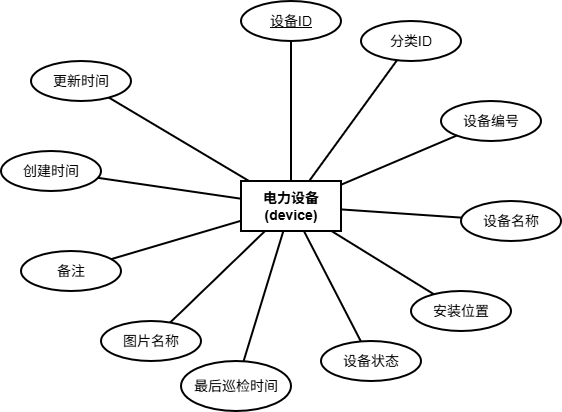

The diagram above was exported from draw.io. Its source (the exported page's mxGraphModel, read from the mxfile embedded in the PNG):
<mxGraphModel dx="1042" dy="626" grid="0" gridSize="10" guides="1" tooltips="1" connect="1" arrows="1" fold="1" page="1" pageScale="1" pageWidth="291" pageHeight="413" math="0" shadow="0">
  <root>
    <mxCell id="0" />
    <mxCell id="1" parent="0" />
    <mxCell id="center" parent="1" style="rounded=0;whiteSpace=wrap;html=1;fillColor=none;strokeColor=#000000;fontColor=#010101;strokeWidth=2;fontSize=14;fontStyle=1;" value="电力设备&#10;(device)" vertex="1">
      <mxGeometry height="50" width="100" x="360" y="280" as="geometry" />
    </mxCell>
    <mxCell id="a1" parent="1" style="ellipse;whiteSpace=wrap;html=1;fillColor=none;strokeColor=#000000;fontColor=#010101;strokeWidth=2;fontSize=14;" value="&lt;u&gt;设备ID&lt;/u&gt;" vertex="1">
      <mxGeometry height="40" width="100" x="360" y="100" as="geometry" />
    </mxCell>
    <mxCell id="a2" parent="1" style="ellipse;whiteSpace=wrap;html=1;fillColor=none;strokeColor=#000000;fontColor=#010101;strokeWidth=2;fontSize=14;" value="分类ID" vertex="1">
      <mxGeometry height="40" width="100" x="480" y="120" as="geometry" />
    </mxCell>
    <mxCell id="a3" parent="1" style="ellipse;whiteSpace=wrap;html=1;fillColor=none;strokeColor=#000000;fontColor=#010101;strokeWidth=2;fontSize=14;" value="设备编号" vertex="1">
      <mxGeometry height="40" width="100" x="560" y="200" as="geometry" />
    </mxCell>
    <mxCell id="a4" parent="1" style="ellipse;whiteSpace=wrap;html=1;fillColor=none;strokeColor=#000000;fontColor=#010101;strokeWidth=2;fontSize=14;" value="设备名称" vertex="1">
      <mxGeometry height="40" width="100" x="580" y="300" as="geometry" />
    </mxCell>
    <mxCell id="a5" parent="1" style="ellipse;whiteSpace=wrap;html=1;fillColor=none;strokeColor=#000000;fontColor=#010101;strokeWidth=2;fontSize=14;" value="安装位置" vertex="1">
      <mxGeometry height="40" width="100" x="530" y="390" as="geometry" />
    </mxCell>
    <mxCell id="a6" parent="1" style="ellipse;whiteSpace=wrap;html=1;fillColor=none;strokeColor=#000000;fontColor=#010101;strokeWidth=2;fontSize=14;" value="设备状态" vertex="1">
      <mxGeometry height="40" width="100" x="440" y="440" as="geometry" />
    </mxCell>
    <mxCell id="a7" parent="1" style="ellipse;whiteSpace=wrap;html=1;fillColor=none;strokeColor=#000000;fontColor=#010101;strokeWidth=2;fontSize=14;" value="最后巡检时间" vertex="1">
      <mxGeometry height="50" width="110" x="300" y="460" as="geometry" />
    </mxCell>
    <mxCell id="a8" parent="1" style="ellipse;whiteSpace=wrap;html=1;fillColor=none;strokeColor=#000000;fontColor=#010101;strokeWidth=2;fontSize=14;" value="图片名称" vertex="1">
      <mxGeometry height="40" width="100" x="220" y="420" as="geometry" />
    </mxCell>
    <mxCell id="a9" parent="1" style="ellipse;whiteSpace=wrap;html=1;fillColor=none;strokeColor=#000000;fontColor=#010101;strokeWidth=2;fontSize=14;" value="备注" vertex="1">
      <mxGeometry height="40" width="100" x="140" y="350" as="geometry" />
    </mxCell>
    <mxCell id="a10" parent="1" style="ellipse;whiteSpace=wrap;html=1;fillColor=none;strokeColor=#000000;fontColor=#010101;strokeWidth=2;fontSize=14;" value="创建时间" vertex="1">
      <mxGeometry height="40" width="100" x="120" y="250" as="geometry" />
    </mxCell>
    <mxCell id="a11" parent="1" style="ellipse;whiteSpace=wrap;html=1;fillColor=none;strokeColor=#000000;fontColor=#010101;strokeWidth=2;fontSize=14;" value="更新时间" vertex="1">
      <mxGeometry height="40" width="100" x="150" y="160" as="geometry" />
    </mxCell>
    <mxCell id="e1" edge="1" parent="1" source="center" style="edgeStyle=none;html=1;endArrow=none;strokeColor=#000000;strokeWidth=2;fontSize=14;fontColor=#010101;" target="a1">
      <mxGeometry relative="1" as="geometry" />
    </mxCell>
    <mxCell id="e2" edge="1" parent="1" source="center" style="edgeStyle=none;html=1;endArrow=none;strokeColor=#000000;strokeWidth=2;fontSize=14;fontColor=#010101;" target="a2">
      <mxGeometry relative="1" as="geometry" />
    </mxCell>
    <mxCell id="e3" edge="1" parent="1" source="center" style="edgeStyle=none;html=1;endArrow=none;strokeColor=#000000;strokeWidth=2;fontSize=14;fontColor=#010101;" target="a3">
      <mxGeometry relative="1" as="geometry" />
    </mxCell>
    <mxCell id="e4" edge="1" parent="1" source="center" style="edgeStyle=none;html=1;endArrow=none;strokeColor=#000000;strokeWidth=2;fontSize=14;fontColor=#010101;" target="a4">
      <mxGeometry relative="1" as="geometry" />
    </mxCell>
    <mxCell id="e5" edge="1" parent="1" source="center" style="edgeStyle=none;html=1;endArrow=none;strokeColor=#000000;strokeWidth=2;fontSize=14;fontColor=#010101;" target="a5">
      <mxGeometry relative="1" as="geometry" />
    </mxCell>
    <mxCell id="e6" edge="1" parent="1" source="center" style="edgeStyle=none;html=1;endArrow=none;strokeColor=#000000;strokeWidth=2;fontSize=14;fontColor=#010101;" target="a6">
      <mxGeometry relative="1" as="geometry" />
    </mxCell>
    <mxCell id="e7" edge="1" parent="1" source="center" style="edgeStyle=none;html=1;endArrow=none;strokeColor=#000000;strokeWidth=2;fontSize=14;fontColor=#010101;" target="a7">
      <mxGeometry relative="1" as="geometry" />
    </mxCell>
    <mxCell id="e8" edge="1" parent="1" source="center" style="edgeStyle=none;html=1;endArrow=none;strokeColor=#000000;strokeWidth=2;fontSize=14;fontColor=#010101;" target="a8">
      <mxGeometry relative="1" as="geometry" />
    </mxCell>
    <mxCell id="e9" edge="1" parent="1" source="center" style="edgeStyle=none;html=1;endArrow=none;strokeColor=#000000;strokeWidth=2;fontSize=14;fontColor=#010101;" target="a9">
      <mxGeometry relative="1" as="geometry" />
    </mxCell>
    <mxCell id="e10" edge="1" parent="1" source="center" style="edgeStyle=none;html=1;endArrow=none;strokeColor=#000000;strokeWidth=2;fontSize=14;fontColor=#010101;" target="a10">
      <mxGeometry relative="1" as="geometry" />
    </mxCell>
    <mxCell id="e11" edge="1" parent="1" source="center" style="edgeStyle=none;html=1;endArrow=none;strokeColor=#000000;strokeWidth=2;fontSize=14;fontColor=#010101;" target="a11">
      <mxGeometry relative="1" as="geometry" />
    </mxCell>
  </root>
</mxGraphModel>